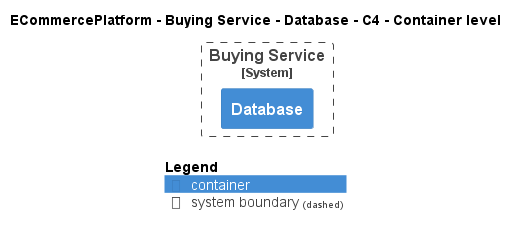

The diagram above was rendered by PlantUML. Its source (embedded in the PNG):
@startuml
!pragma layout smetana
!include ..\..\..\..\..\.c4s\C4_Container.puml

AddElementTag("c4interflow:lifecycle:new", $bgColor=green, $fontColor=#ffffff, $borderColor=green, $shadowing="False")
AddElementTag("c4interflow:lifecycle:changed", $bgColor=orange, $fontColor=#ffffff, $borderColor=orange, $shadowing="False")
AddElementTag("c4interflow:lifecycle:removed", $bgColor=red, $fontColor=#ffffff, $borderColor=red, $shadowing="False")

AddRelTag("c4interflow:lifecycle:new", $textColor=green, $lineColor=green)
AddRelTag("c4interflow:lifecycle:changed", $textColor=orange, $lineColor=orange)
AddRelTag("c4interflow:lifecycle:removed", $textColor=red, $lineColor=red)

SHOW_PERSON_PORTRAIT()
LAYOUT_TOP_DOWN()

skinparam linetype polyline

title ECommercePlatform - Buying Service - Database - C4 - Container level


System_Boundary(ECommercePlatform.SoftwareSystems.BuyingService, "Buying Service") {
    Container(ECommercePlatform.SoftwareSystems.BuyingService.Containers.Database, "Database", "", "")
}



SHOW_LEGEND()
@enduml